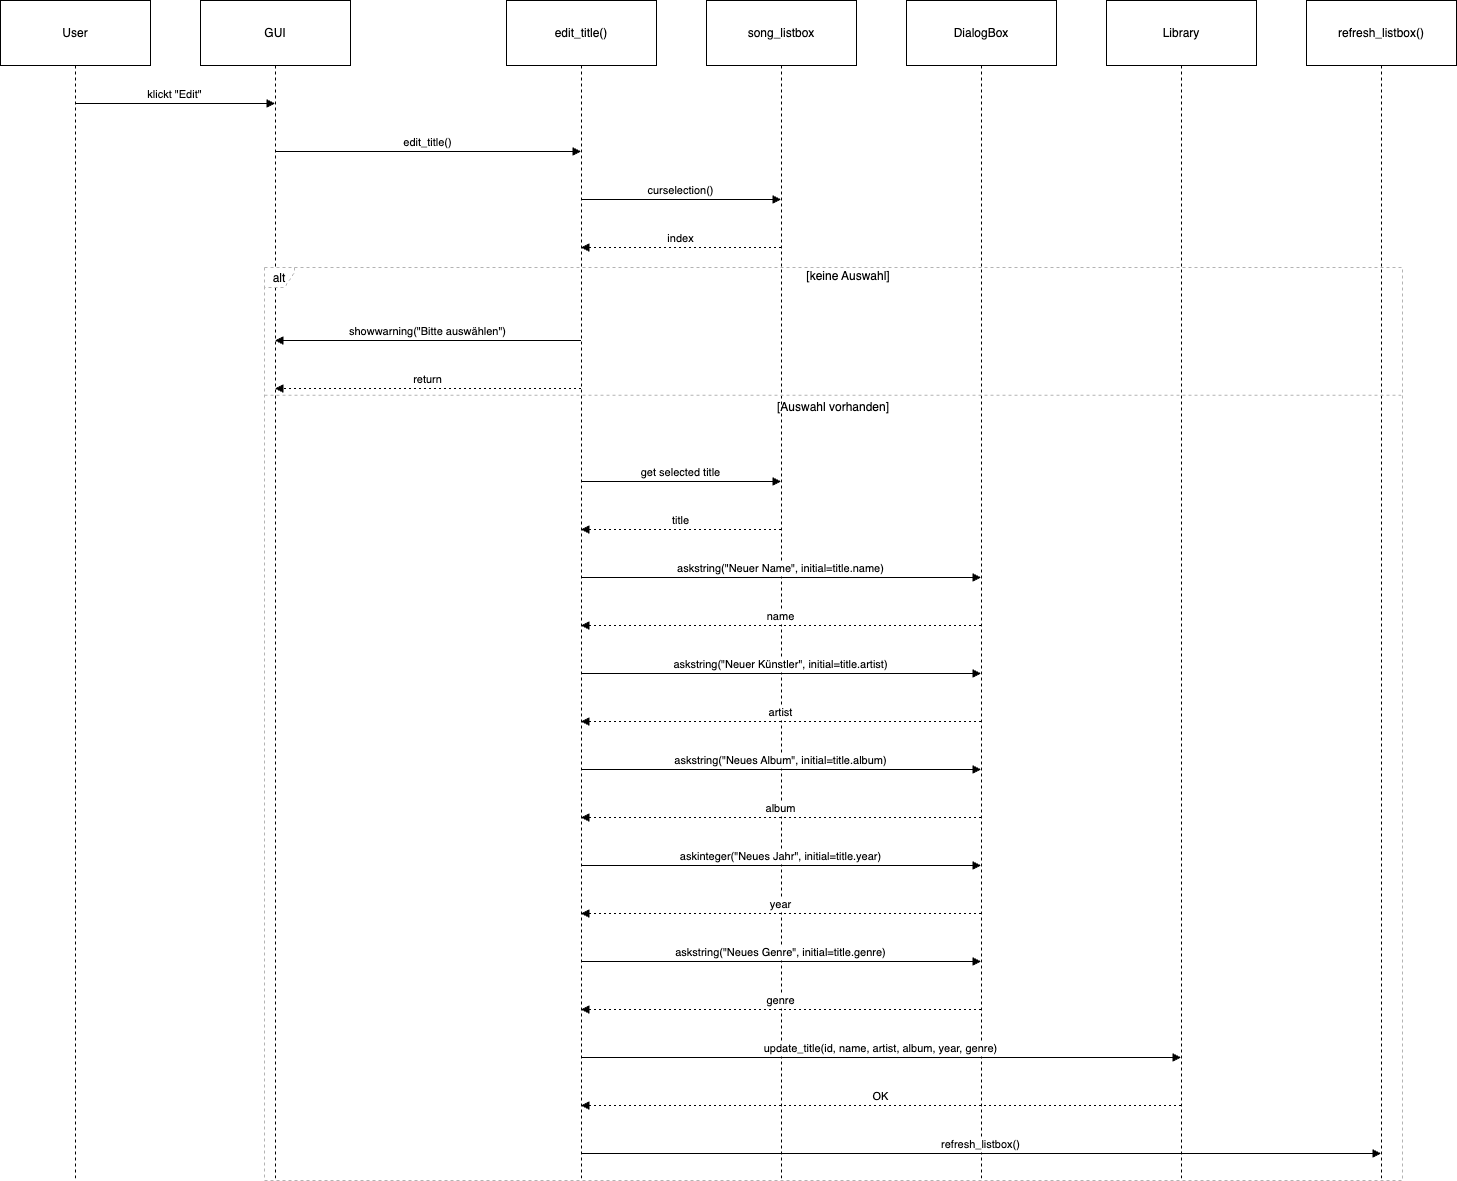

The diagram above was exported from draw.io. Its source (the exported page's mxGraphModel, read from the mxfile embedded in the PNG):
<mxGraphModel dx="1194" dy="612" grid="1" gridSize="10" guides="1" tooltips="1" connect="1" arrows="1" fold="1" page="1" pageScale="1" pageWidth="827" pageHeight="1169" math="0" shadow="0">
  <root>
    <mxCell id="0" />
    <mxCell id="1" parent="0" />
    <mxCell id="9QRNoqa85XAYH3N0SHo6-1" value="User" style="shape=umlLifeline;perimeter=lifelinePerimeter;whiteSpace=wrap;container=1;dropTarget=0;collapsible=0;recursiveResize=0;outlineConnect=0;portConstraint=eastwest;newEdgeStyle={&quot;edgeStyle&quot;:&quot;elbowEdgeStyle&quot;,&quot;elbow&quot;:&quot;vertical&quot;,&quot;curved&quot;:0,&quot;rounded&quot;:0};size=65;" parent="1" vertex="1">
      <mxGeometry x="20" y="20" width="150" height="1180" as="geometry" />
    </mxCell>
    <mxCell id="9QRNoqa85XAYH3N0SHo6-2" value="GUI" style="shape=umlLifeline;perimeter=lifelinePerimeter;whiteSpace=wrap;container=1;dropTarget=0;collapsible=0;recursiveResize=0;outlineConnect=0;portConstraint=eastwest;newEdgeStyle={&quot;edgeStyle&quot;:&quot;elbowEdgeStyle&quot;,&quot;elbow&quot;:&quot;vertical&quot;,&quot;curved&quot;:0,&quot;rounded&quot;:0};size=65;" parent="1" vertex="1">
      <mxGeometry x="220" y="20" width="150" height="1180" as="geometry" />
    </mxCell>
    <mxCell id="9QRNoqa85XAYH3N0SHo6-3" value="edit_title()" style="shape=umlLifeline;perimeter=lifelinePerimeter;whiteSpace=wrap;container=1;dropTarget=0;collapsible=0;recursiveResize=0;outlineConnect=0;portConstraint=eastwest;newEdgeStyle={&quot;edgeStyle&quot;:&quot;elbowEdgeStyle&quot;,&quot;elbow&quot;:&quot;vertical&quot;,&quot;curved&quot;:0,&quot;rounded&quot;:0};size=65;" parent="1" vertex="1">
      <mxGeometry x="526" y="20" width="150" height="1180" as="geometry" />
    </mxCell>
    <mxCell id="9QRNoqa85XAYH3N0SHo6-4" value="song_listbox" style="shape=umlLifeline;perimeter=lifelinePerimeter;whiteSpace=wrap;container=1;dropTarget=0;collapsible=0;recursiveResize=0;outlineConnect=0;portConstraint=eastwest;newEdgeStyle={&quot;edgeStyle&quot;:&quot;elbowEdgeStyle&quot;,&quot;elbow&quot;:&quot;vertical&quot;,&quot;curved&quot;:0,&quot;rounded&quot;:0};size=65;" parent="1" vertex="1">
      <mxGeometry x="726" y="20" width="150" height="1180" as="geometry" />
    </mxCell>
    <mxCell id="9QRNoqa85XAYH3N0SHo6-5" value="DialogBox" style="shape=umlLifeline;perimeter=lifelinePerimeter;whiteSpace=wrap;container=1;dropTarget=0;collapsible=0;recursiveResize=0;outlineConnect=0;portConstraint=eastwest;newEdgeStyle={&quot;edgeStyle&quot;:&quot;elbowEdgeStyle&quot;,&quot;elbow&quot;:&quot;vertical&quot;,&quot;curved&quot;:0,&quot;rounded&quot;:0};size=65;" parent="1" vertex="1">
      <mxGeometry x="926" y="20" width="150" height="1180" as="geometry" />
    </mxCell>
    <mxCell id="9QRNoqa85XAYH3N0SHo6-6" value="Library" style="shape=umlLifeline;perimeter=lifelinePerimeter;whiteSpace=wrap;container=1;dropTarget=0;collapsible=0;recursiveResize=0;outlineConnect=0;portConstraint=eastwest;newEdgeStyle={&quot;edgeStyle&quot;:&quot;elbowEdgeStyle&quot;,&quot;elbow&quot;:&quot;vertical&quot;,&quot;curved&quot;:0,&quot;rounded&quot;:0};size=65;" parent="1" vertex="1">
      <mxGeometry x="1126" y="20" width="150" height="1180" as="geometry" />
    </mxCell>
    <mxCell id="9QRNoqa85XAYH3N0SHo6-7" value="refresh_listbox()" style="shape=umlLifeline;perimeter=lifelinePerimeter;whiteSpace=wrap;container=1;dropTarget=0;collapsible=0;recursiveResize=0;outlineConnect=0;portConstraint=eastwest;newEdgeStyle={&quot;edgeStyle&quot;:&quot;elbowEdgeStyle&quot;,&quot;elbow&quot;:&quot;vertical&quot;,&quot;curved&quot;:0,&quot;rounded&quot;:0};size=65;" parent="1" vertex="1">
      <mxGeometry x="1326" y="20" width="150" height="1180" as="geometry" />
    </mxCell>
    <mxCell id="9QRNoqa85XAYH3N0SHo6-10" value="alt" style="shape=umlFrame;dashed=1;pointerEvents=0;dropTarget=0;strokeColor=#B3B3B3;height=20;width=30" parent="1" vertex="1">
      <mxGeometry x="284" y="287" width="1138" height="913" as="geometry" />
    </mxCell>
    <mxCell id="9QRNoqa85XAYH3N0SHo6-11" value="[keine Auswahl]" style="text;strokeColor=none;fillColor=none;align=center;verticalAlign=middle;whiteSpace=wrap;" parent="9QRNoqa85XAYH3N0SHo6-10" vertex="1">
      <mxGeometry x="30" width="1108" height="17.27530747398297" as="geometry" />
    </mxCell>
    <mxCell id="9QRNoqa85XAYH3N0SHo6-12" value="[Auswahl vorhanden]" style="shape=line;dashed=1;whiteSpace=wrap;verticalAlign=top;labelPosition=center;verticalLabelPosition=middle;align=center;strokeColor=#B3B3B3;" parent="9QRNoqa85XAYH3N0SHo6-10" vertex="1">
      <mxGeometry y="126.10974456007568" width="1138" height="3.455061494796594" as="geometry" />
    </mxCell>
    <mxCell id="9QRNoqa85XAYH3N0SHo6-13" value="klickt &quot;Edit&quot;" style="verticalAlign=bottom;edgeStyle=elbowEdgeStyle;elbow=vertical;curved=0;rounded=0;endArrow=block;" parent="1" source="9QRNoqa85XAYH3N0SHo6-1" target="9QRNoqa85XAYH3N0SHo6-2" edge="1">
      <mxGeometry relative="1" as="geometry">
        <Array as="points">
          <mxPoint x="204" y="123" />
        </Array>
      </mxGeometry>
    </mxCell>
    <mxCell id="9QRNoqa85XAYH3N0SHo6-14" value="edit_title()" style="verticalAlign=bottom;edgeStyle=elbowEdgeStyle;elbow=vertical;curved=0;rounded=0;endArrow=block;" parent="1" source="9QRNoqa85XAYH3N0SHo6-2" target="9QRNoqa85XAYH3N0SHo6-3" edge="1">
      <mxGeometry relative="1" as="geometry">
        <Array as="points">
          <mxPoint x="457" y="171" />
        </Array>
      </mxGeometry>
    </mxCell>
    <mxCell id="9QRNoqa85XAYH3N0SHo6-15" value="curselection()" style="verticalAlign=bottom;edgeStyle=elbowEdgeStyle;elbow=vertical;curved=0;rounded=0;endArrow=block;" parent="1" source="9QRNoqa85XAYH3N0SHo6-3" target="9QRNoqa85XAYH3N0SHo6-4" edge="1">
      <mxGeometry relative="1" as="geometry">
        <Array as="points">
          <mxPoint x="710" y="219" />
        </Array>
      </mxGeometry>
    </mxCell>
    <mxCell id="9QRNoqa85XAYH3N0SHo6-16" value="index" style="verticalAlign=bottom;edgeStyle=elbowEdgeStyle;elbow=vertical;curved=0;rounded=0;dashed=1;dashPattern=2 3;endArrow=block;" parent="1" source="9QRNoqa85XAYH3N0SHo6-4" target="9QRNoqa85XAYH3N0SHo6-3" edge="1">
      <mxGeometry relative="1" as="geometry">
        <Array as="points">
          <mxPoint x="713" y="267" />
        </Array>
      </mxGeometry>
    </mxCell>
    <mxCell id="9QRNoqa85XAYH3N0SHo6-17" value="showwarning(&quot;Bitte auswählen&quot;)" style="verticalAlign=bottom;edgeStyle=elbowEdgeStyle;elbow=vertical;curved=0;rounded=0;endArrow=block;" parent="1" source="9QRNoqa85XAYH3N0SHo6-3" target="9QRNoqa85XAYH3N0SHo6-2" edge="1">
      <mxGeometry relative="1" as="geometry">
        <Array as="points">
          <mxPoint x="460" y="360" />
        </Array>
      </mxGeometry>
    </mxCell>
    <mxCell id="9QRNoqa85XAYH3N0SHo6-18" value="return" style="verticalAlign=bottom;edgeStyle=elbowEdgeStyle;elbow=vertical;curved=0;rounded=0;dashed=1;dashPattern=2 3;endArrow=block;" parent="1" source="9QRNoqa85XAYH3N0SHo6-3" target="9QRNoqa85XAYH3N0SHo6-2" edge="1">
      <mxGeometry relative="1" as="geometry">
        <Array as="points">
          <mxPoint x="460" y="408" />
        </Array>
      </mxGeometry>
    </mxCell>
    <mxCell id="9QRNoqa85XAYH3N0SHo6-19" value="get selected title" style="verticalAlign=bottom;edgeStyle=elbowEdgeStyle;elbow=vertical;curved=0;rounded=0;endArrow=block;" parent="1" source="9QRNoqa85XAYH3N0SHo6-3" target="9QRNoqa85XAYH3N0SHo6-4" edge="1">
      <mxGeometry relative="1" as="geometry">
        <Array as="points">
          <mxPoint x="710" y="501" />
        </Array>
      </mxGeometry>
    </mxCell>
    <mxCell id="9QRNoqa85XAYH3N0SHo6-20" value="title" style="verticalAlign=bottom;edgeStyle=elbowEdgeStyle;elbow=vertical;curved=0;rounded=0;dashed=1;dashPattern=2 3;endArrow=block;" parent="1" source="9QRNoqa85XAYH3N0SHo6-4" target="9QRNoqa85XAYH3N0SHo6-3" edge="1">
      <mxGeometry relative="1" as="geometry">
        <Array as="points">
          <mxPoint x="713" y="549" />
        </Array>
      </mxGeometry>
    </mxCell>
    <mxCell id="9QRNoqa85XAYH3N0SHo6-21" value="askstring(&quot;Neuer Name&quot;, initial=title.name)" style="verticalAlign=bottom;edgeStyle=elbowEdgeStyle;elbow=vertical;curved=0;rounded=0;endArrow=block;" parent="1" source="9QRNoqa85XAYH3N0SHo6-3" target="9QRNoqa85XAYH3N0SHo6-5" edge="1">
      <mxGeometry relative="1" as="geometry">
        <Array as="points">
          <mxPoint x="810" y="597" />
        </Array>
      </mxGeometry>
    </mxCell>
    <mxCell id="9QRNoqa85XAYH3N0SHo6-22" value="name" style="verticalAlign=bottom;edgeStyle=elbowEdgeStyle;elbow=vertical;curved=0;rounded=0;dashed=1;dashPattern=2 3;endArrow=block;" parent="1" source="9QRNoqa85XAYH3N0SHo6-5" target="9QRNoqa85XAYH3N0SHo6-3" edge="1">
      <mxGeometry relative="1" as="geometry">
        <Array as="points">
          <mxPoint x="813" y="645" />
        </Array>
      </mxGeometry>
    </mxCell>
    <mxCell id="9QRNoqa85XAYH3N0SHo6-23" value="askstring(&quot;Neuer Künstler&quot;, initial=title.artist)" style="verticalAlign=bottom;edgeStyle=elbowEdgeStyle;elbow=vertical;curved=0;rounded=0;endArrow=block;" parent="1" source="9QRNoqa85XAYH3N0SHo6-3" target="9QRNoqa85XAYH3N0SHo6-5" edge="1">
      <mxGeometry relative="1" as="geometry">
        <Array as="points">
          <mxPoint x="810" y="693" />
        </Array>
      </mxGeometry>
    </mxCell>
    <mxCell id="9QRNoqa85XAYH3N0SHo6-24" value="artist" style="verticalAlign=bottom;edgeStyle=elbowEdgeStyle;elbow=vertical;curved=0;rounded=0;dashed=1;dashPattern=2 3;endArrow=block;" parent="1" source="9QRNoqa85XAYH3N0SHo6-5" target="9QRNoqa85XAYH3N0SHo6-3" edge="1">
      <mxGeometry relative="1" as="geometry">
        <Array as="points">
          <mxPoint x="813" y="741" />
        </Array>
      </mxGeometry>
    </mxCell>
    <mxCell id="9QRNoqa85XAYH3N0SHo6-25" value="askstring(&quot;Neues Album&quot;, initial=title.album)" style="verticalAlign=bottom;edgeStyle=elbowEdgeStyle;elbow=vertical;curved=0;rounded=0;endArrow=block;" parent="1" source="9QRNoqa85XAYH3N0SHo6-3" target="9QRNoqa85XAYH3N0SHo6-5" edge="1">
      <mxGeometry relative="1" as="geometry">
        <Array as="points">
          <mxPoint x="810" y="789" />
        </Array>
      </mxGeometry>
    </mxCell>
    <mxCell id="9QRNoqa85XAYH3N0SHo6-26" value="album" style="verticalAlign=bottom;edgeStyle=elbowEdgeStyle;elbow=vertical;curved=0;rounded=0;dashed=1;dashPattern=2 3;endArrow=block;" parent="1" source="9QRNoqa85XAYH3N0SHo6-5" target="9QRNoqa85XAYH3N0SHo6-3" edge="1">
      <mxGeometry relative="1" as="geometry">
        <Array as="points">
          <mxPoint x="813" y="837" />
        </Array>
      </mxGeometry>
    </mxCell>
    <mxCell id="9QRNoqa85XAYH3N0SHo6-27" value="askinteger(&quot;Neues Jahr&quot;, initial=title.year)" style="verticalAlign=bottom;edgeStyle=elbowEdgeStyle;elbow=vertical;curved=0;rounded=0;endArrow=block;" parent="1" source="9QRNoqa85XAYH3N0SHo6-3" target="9QRNoqa85XAYH3N0SHo6-5" edge="1">
      <mxGeometry relative="1" as="geometry">
        <Array as="points">
          <mxPoint x="810" y="885" />
        </Array>
      </mxGeometry>
    </mxCell>
    <mxCell id="9QRNoqa85XAYH3N0SHo6-28" value="year" style="verticalAlign=bottom;edgeStyle=elbowEdgeStyle;elbow=vertical;curved=0;rounded=0;dashed=1;dashPattern=2 3;endArrow=block;" parent="1" source="9QRNoqa85XAYH3N0SHo6-5" target="9QRNoqa85XAYH3N0SHo6-3" edge="1">
      <mxGeometry relative="1" as="geometry">
        <Array as="points">
          <mxPoint x="813" y="933" />
        </Array>
      </mxGeometry>
    </mxCell>
    <mxCell id="9QRNoqa85XAYH3N0SHo6-29" value="askstring(&quot;Neues Genre&quot;, initial=title.genre)" style="verticalAlign=bottom;edgeStyle=elbowEdgeStyle;elbow=vertical;curved=0;rounded=0;endArrow=block;" parent="1" source="9QRNoqa85XAYH3N0SHo6-3" target="9QRNoqa85XAYH3N0SHo6-5" edge="1">
      <mxGeometry relative="1" as="geometry">
        <Array as="points">
          <mxPoint x="810" y="981" />
        </Array>
      </mxGeometry>
    </mxCell>
    <mxCell id="9QRNoqa85XAYH3N0SHo6-30" value="genre" style="verticalAlign=bottom;edgeStyle=elbowEdgeStyle;elbow=vertical;curved=0;rounded=0;dashed=1;dashPattern=2 3;endArrow=block;" parent="1" source="9QRNoqa85XAYH3N0SHo6-5" target="9QRNoqa85XAYH3N0SHo6-3" edge="1">
      <mxGeometry relative="1" as="geometry">
        <Array as="points">
          <mxPoint x="813" y="1029" />
        </Array>
      </mxGeometry>
    </mxCell>
    <mxCell id="9QRNoqa85XAYH3N0SHo6-31" value="update_title(id, name, artist, album, year, genre)" style="verticalAlign=bottom;edgeStyle=elbowEdgeStyle;elbow=vertical;curved=0;rounded=0;endArrow=block;" parent="1" source="9QRNoqa85XAYH3N0SHo6-3" target="9QRNoqa85XAYH3N0SHo6-6" edge="1">
      <mxGeometry relative="1" as="geometry">
        <Array as="points">
          <mxPoint x="910" y="1077" />
        </Array>
      </mxGeometry>
    </mxCell>
    <mxCell id="9QRNoqa85XAYH3N0SHo6-32" value="OK" style="verticalAlign=bottom;edgeStyle=elbowEdgeStyle;elbow=vertical;curved=0;rounded=0;dashed=1;dashPattern=2 3;endArrow=block;" parent="1" source="9QRNoqa85XAYH3N0SHo6-6" target="9QRNoqa85XAYH3N0SHo6-3" edge="1">
      <mxGeometry relative="1" as="geometry">
        <Array as="points">
          <mxPoint x="913" y="1125" />
        </Array>
      </mxGeometry>
    </mxCell>
    <mxCell id="9QRNoqa85XAYH3N0SHo6-33" value="refresh_listbox()" style="verticalAlign=bottom;edgeStyle=elbowEdgeStyle;elbow=vertical;curved=0;rounded=0;endArrow=block;" parent="1" source="9QRNoqa85XAYH3N0SHo6-3" target="9QRNoqa85XAYH3N0SHo6-7" edge="1">
      <mxGeometry relative="1" as="geometry">
        <Array as="points">
          <mxPoint x="1010" y="1173" />
        </Array>
      </mxGeometry>
    </mxCell>
  </root>
</mxGraphModel>